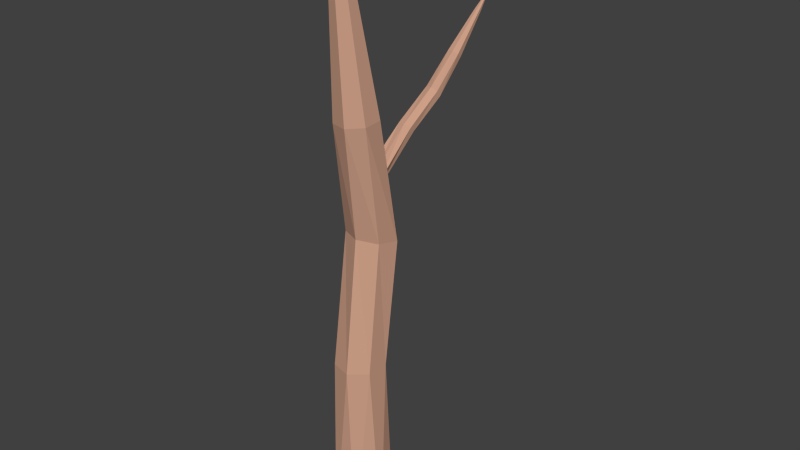# Source: DeadTree.blend  (saved by Blender 2.83.19; exported with 4.5.12 LTS)
import bpy
from mathutils import Matrix  # noqa: F401  (used for matrix-valued properties, if any)

bpy.ops.wm.read_factory_settings(use_empty=True)
scene = bpy.context.scene
scene.name = 'Scene'

# ---- collections
col_collection_1 = bpy.data.collections.new('Collection 1'); scene.collection.children.link(col_collection_1)

# ---- images (referenced by path relative to the original .blend; pixels are not part of the script)
import os
ASSET_DIR = os.environ.get("B2B_ASSET_DIR", "")  # directory of the original .blend (textures are referenced by path, not embedded)
HERE = os.path.dirname(os.path.abspath(__file__))  # packed textures are extracted next to this script under _unpacked/

def load_image(name, relpath, width, height, colorspace="sRGB"):
    """Load a texture the original file referenced (path relative to the .blend, or extracted next to this script)."""
    p = next((c for c in (os.path.join(HERE, relpath), os.path.join(ASSET_DIR, relpath)) if relpath and os.path.exists(c)), "")
    if p:
        img = bpy.data.images.load(p, check_existing=True)
        img.name = name
    else:  # same state as the original file: an image datablock whose file is absent (Cycles renders it pink)
        img = bpy.data.images.new(name, width, height)
        img.source = "FILE"
        img.filepath = "//" + (relpath or name)
    img.colorspace_settings.name = colorspace
    return img
img_ground_png = load_image('Ground.png', '_unpacked/Ground.69856def.png', 32, 32, 'sRGB')

# ---- materials (node trees are filled in below, after node groups)
mat_material_008 = bpy.data.materials.new('Material.008')
mat_material_008.alpha_threshold = 0.0
mat_material_008.roughness = 0.5

# ---- material node trees
mat_material_008.use_nodes = True; mat_material_008.node_tree.nodes.clear()
_N = mat_material_008.node_tree.nodes; _L = mat_material_008.node_tree.links
n0 = _N.new('ShaderNodeOutputMaterial'); n0.name = 'Material Output'; n0.location = (300, 300)
n1 = _N.new('ShaderNodeBsdfDiffuse'); n1.name = 'Diffuse BSDF'; n1.location = (10, 300)
n2 = _N.new('ShaderNodeTexImage'); n2.name = 'Image Texture'; n2.location = (-180, 300)
n2.width = 140
n2.image = img_ground_png
_L.new(n1.outputs[0], n0.inputs[0])
_L.new(n2.outputs[0], n1.inputs[0])
n0.is_active_output = True

# ---- world
world_world = bpy.data.worlds.new('World'); scene.world = world_world
world_world.color = (0.05088, 0.05088, 0.05088)
world_world.use_sun_shadow = False
world_world.sun_shadow_jitter_overblur = 0.0
world_world.cycles.sampling_method = 'MANUAL'
world_world.cycles.sample_map_resolution = 256

# ---- meshes
me_cylinder_008 = bpy.data.meshes.new('Cylinder.008')
me_cylinder_008.from_pydata([(0.0, 1.0, -1.0), (0.2331, 0.7933, 5.169), (0.7659, 0.3116, 5.169), (0.7818, 0.6235, -1.0), (-0.7818, 0.6235, -1.0), (0.2439, 1.483, 9.203), (0.9749, -0.2225, -1.0), (0.4339, -0.901, -1.0), (-0.4339, -0.901, -1.0), (-0.9749, -0.2225, -1.0), (0.722, -0.4048, 5.14), (-0.4752, 0.6777, 5.139), (0.7154, 0.9452, 9.272), (-0.4731, 1.457, 9.238), (0.1344, -0.8164, 5.103), (-0.5544, -0.6132, 5.087), (-0.8257, 0.05174, 5.102), (0.2558, 1.026, 11.37), (0.3207, 0.923, 11.52), (0.2794, 0.9478, 11.62), (0.2576, 0.9561, 11.7), (0.2669, 0.5972, 13.4), (-0.3233, 0.4878, 13.36), (-0.1002, 0.8791, 11.72), (-0.1093, 0.8829, 11.71), (-0.266, 0.9175, 11.55), (-0.2526, 0.9295, 11.5), (-0.2586, 0.9894, 11.24), (-0.2309, 0.992, 11.23), (-0.04184, 1.031, 11.09), (-0.01892, 1.027, 11.11), (-0.01596, 1.027, 11.11), (0.5862, 0.2489, 9.392), (-0.8957, 0.887, 9.35), (0.7222, 0.2044, 13.39), (0.2346, 1.043, 11.26), (0.2437, 1.031, 11.33), (0.1924, 0.9166, 11.82), (0.111, 0.9073, 11.79), (-0.07164, 0.873, 11.78), (-0.6039, -0.04123, 13.31), (-0.04625, -0.08175, 9.473), (-0.7058, 0.2022, 9.455), (-0.05347, -0.1331, 17.97), (0.1455, -0.3047, 17.97), (-0.3114, -0.1809, 17.95), (-0.434, -0.4121, 17.93), (0.6998, -0.3946, 13.34), (-0.3637, -0.5917, 13.27), (0.1357, -0.5665, 17.95), (-0.1702, -0.4215, 19.41), (-0.09159, -0.4893, 19.41), (-0.2722, -0.4404, 19.41), (-0.329, -0.6526, 17.92), (-0.3206, -0.5318, 19.4), (0.2165, -0.7489, 13.29), (-0.07551, -0.7213, 17.92), (-0.09547, -0.5928, 19.4), (-0.2791, -0.6268, 19.39), (-0.1789, -0.654, 19.39), (0.3199, 2.109, 12.41), (0.4987, 1.988, 12.47), (0.5147, 3.093, 13.21), (0.1036, 2.083, 12.46), (0.6799, 2.973, 13.3), (0.2964, 3.102, 13.27), (0.5055, 1.811, 12.61), (0.7695, 3.732, 14.37), (0.5891, 3.705, 14.41), (0.01278, 1.93, 12.6), (0.1894, 2.993, 13.43), (0.6676, 2.832, 13.48), (0.9213, 3.631, 14.42), (0.5159, 3.571, 14.52), (0.335, 1.711, 12.72), (0.934, 4.49, 15.6), (1.0, 4.446, 15.62), (0.8552, 4.478, 15.62), (0.8232, 4.419, 15.67), (0.1158, 1.764, 12.72), (0.2743, 2.848, 13.58), (0.6051, 3.43, 14.61), (0.4872, 2.777, 13.6), (0.9302, 3.479, 14.53), (1.004, 4.379, 15.67), (0.9827, 4.715, 16.0), (1.009, 4.698, 16.01), (0.9516, 4.71, 16.01), (0.8621, 4.358, 15.71), (0.9389, 4.687, 16.03), (0.7894, 3.389, 14.61), (0.9427, 4.34, 15.71), (1.01, 4.671, 16.03), (0.9543, 4.663, 16.04), (0.9862, 4.656, 16.04)], [], [(1, 2, 3, 0), (0, 4, 11, 1), (1, 5, 12, 2), (0, 3, 6, 7, 8, 9, 4), (2, 10, 6, 3), (5, 1, 11, 13), (7, 6, 10, 14), (8, 7, 14, 15), (9, 8, 15, 16), (4, 9, 16, 11), (2, 12, 32, 10), (20, 21, 34, 12, 5, 17, 18, 19), (5, 13, 22, 23, 24, 25, 26, 27, 28, 29, 30, 31), (13, 11, 16, 33), (5, 31, 35, 36, 17), (23, 22, 21, 20, 37, 38, 39), (22, 13, 33, 40), (10, 32, 41, 14), (14, 41, 42, 15), (15, 42, 33, 16), (12, 34, 47, 32), (34, 21, 43, 44), (21, 22, 45, 43), (22, 40, 46, 45), (40, 33, 42, 48), (47, 34, 44, 49), (44, 43, 50, 51), (43, 45, 52, 50), (40, 48, 53, 46), (45, 46, 54, 52), (32, 47, 55, 41), (41, 55, 48, 42), (55, 47, 49, 56), (49, 44, 51, 57), (48, 55, 56, 53), (46, 53, 58, 54), (56, 49, 57, 59), (54, 58, 59, 57, 51, 50, 52), (53, 56, 59, 58), (29, 60, 61, 30), (28, 60, 29), (60, 62, 64, 61), (30, 61, 35, 31), (27, 63, 60, 28), (62, 60, 63, 65), (35, 61, 66, 36), (26, 63, 27), (61, 64, 71, 66), (62, 67, 72, 64), (65, 68, 67, 62), (36, 66, 18, 17), (25, 69, 63, 26), (65, 63, 69, 70), (68, 65, 70, 73), (18, 66, 74, 19), (24, 69, 25), (66, 71, 82, 74), (64, 72, 83, 71), (72, 67, 75, 76), (67, 68, 77, 75), (68, 73, 78, 77), (19, 74, 37, 20), (39, 79, 69, 24, 23), (70, 69, 79, 80), (73, 70, 80, 81), (83, 72, 76, 84), (76, 75, 85, 86), (75, 77, 87, 85), (73, 81, 88, 78), (77, 78, 89, 87), (37, 74, 79, 38), (38, 79, 39), (74, 82, 80, 79), (71, 83, 90, 82), (90, 83, 84, 91), (84, 76, 86, 92), (87, 89, 93, 94, 92, 86, 85), (81, 90, 91, 88), (78, 88, 93, 89), (81, 80, 82, 90), (91, 84, 92, 94), (88, 91, 94, 93)])
_uv = me_cylinder_008.uv_layers.new(name='UVMap')
_uv.uv.foreach_set('vector', [0.1909, 0.4096, 0.1685, 0.4096, 0.1685, 0.3873, 0.1909, 0.3873, 0.1909, 0.4096, 0.1685, 0.4096, 0.1685, 0.3873, 0.1909, 0.3873, 0.1909, 0.4096, 0.1685, 0.4096, 0.1685, 0.3873, 0.1909, 0.3873, 0.1797, 0.3873, 0.171, 0.3915, 0.1688, 0.4009, 0.1748, 0.4085, 0.1845, 0.4085, 0.1906, 0.4009, 0.1884, 0.3915, 0.1909, 0.4096, 0.1685, 0.4096, 0.1685, 0.3873, 0.1909, 0.3873, 0.1909, 0.4096, 0.1685, 0.4096, 0.1685, 0.3873, 0.1909, 0.3873, 0.1909, 0.4096, 0.1685, 0.4096, 0.1685, 0.3873, 0.1909, 0.3873, 0.1909, 0.4096, 0.1685, 0.4096, 0.1685, 0.3873, 0.1909, 0.3873, 0.1909, 0.4096, 0.1685, 0.4096, 0.1685, 0.3873, 0.1909, 0.3873, 0.1909, 0.4096, 0.1685, 0.4096, 0.1685, 0.3873, 0.1909, 0.3873, 0.1909, 0.4096, 0.1685, 0.4096, 0.1685, 0.3873, 0.1909, 0.3873, 0.1797, 0.3873, 0.1718, 0.3905, 0.1685, 0.3984, 0.1718, 0.4063, 0.1797, 0.4096, 0.1876, 0.4063, 0.1909, 0.3984, 0.1876, 0.3905, 0.1797, 0.3873, 0.1741, 0.3888, 0.17, 0.3929, 0.1685, 0.3984, 0.17, 0.404, 0.1741, 0.4081, 0.1797, 0.4096, 0.1853, 0.4081, 0.1894, 0.404, 0.1909, 0.3984, 0.1894, 0.3929, 0.1853, 0.3888, 0.1909, 0.4096, 0.1685, 0.4096, 0.1685, 0.3873, 0.1909, 0.3873, 0.1797, 0.3873, 0.1691, 0.395, 0.1731, 0.4075, 0.1863, 0.4075, 0.1903, 0.395, 0.1797, 0.3873, 0.171, 0.3915, 0.1688, 0.4009, 0.1748, 0.4085, 0.1845, 0.4085, 0.1906, 0.4009, 0.1884, 0.3915, 0.1909, 0.4096, 0.1685, 0.4096, 0.1685, 0.3873, 0.1909, 0.3873, 0.1909, 0.4096, 0.1685, 0.4096, 0.1685, 0.3873, 0.1909, 0.3873, 0.1909, 0.4096, 0.1685, 0.4096, 0.1685, 0.3873, 0.1909, 0.3873, 0.1909, 0.4096, 0.1685, 0.4096, 0.1685, 0.3873, 0.1909, 0.3873, 0.1909, 0.4096, 0.1685, 0.4096, 0.1685, 0.3873, 0.1909, 0.3873, 0.1909, 0.4096, 0.1685, 0.4096, 0.1685, 0.3873, 0.1909, 0.3873, 0.1909, 0.4096, 0.1685, 0.4096, 0.1685, 0.3873, 0.1909, 0.3873, 0.1909, 0.4096, 0.1685, 0.4096, 0.1685, 0.3873, 0.1909, 0.3873, 0.1909, 0.4096, 0.1685, 0.4096, 0.1685, 0.3873, 0.1909, 0.3873, 0.1909, 0.4096, 0.1685, 0.4096, 0.1685, 0.3873, 0.1909, 0.3873, 0.1909, 0.4096, 0.1685, 0.4096, 0.1685, 0.3873, 0.1909, 0.3873, 0.1909, 0.4096, 0.1685, 0.4096, 0.1685, 0.3873, 0.1909, 0.3873, 0.1909, 0.4096, 0.1685, 0.4096, 0.1685, 0.3873, 0.1909, 0.3873, 0.1909, 0.4096, 0.1685, 0.4096, 0.1685, 0.3873, 0.1909, 0.3873, 0.1909, 0.4096, 0.1685, 0.4096, 0.1685, 0.3873, 0.1909, 0.3873, 0.1909, 0.4096, 0.1685, 0.4096, 0.1685, 0.3873, 0.1909, 0.3873, 0.1909, 0.4096, 0.1685, 0.4096, 0.1685, 0.3873, 0.1909, 0.3873, 0.1909, 0.4096, 0.1685, 0.4096, 0.1685, 0.3873, 0.1909, 0.3873, 0.1909, 0.4096, 0.1685, 0.4096, 0.1685, 0.3873, 0.1909, 0.3873, 0.1909, 0.4096, 0.1685, 0.4096, 0.1685, 0.3873, 0.1909, 0.3873, 0.1909, 0.4096, 0.1685, 0.4096, 0.1685, 0.3873, 0.1909, 0.3873, 0.1797, 0.3873, 0.171, 0.3915, 0.1688, 0.4009, 0.1748, 0.4085, 0.1845, 0.4085, 0.1906, 0.4009, 0.1884, 0.3915, 0.1909, 0.4096, 0.1685, 0.4096, 0.1685, 0.3873, 0.1909, 0.3873, 0.1909, 0.4096, 0.1685, 0.4096, 0.1685, 0.3873, 0.1909, 0.3873, 0.1909, 0.4096, 0.1685, 0.4096, 0.1685, 0.3873, 0.1909, 0.4096, 0.1685, 0.4096, 0.1685, 0.3873, 0.1909, 0.3873, 0.1909, 0.4096, 0.1685, 0.4096, 0.1685, 0.3873, 0.1909, 0.3873, 0.1909, 0.4096, 0.1685, 0.4096, 0.1685, 0.3873, 0.1909, 0.3873, 0.1909, 0.4096, 0.1685, 0.4096, 0.1685, 0.3873, 0.1909, 0.3873, 0.1909, 0.4096, 0.1685, 0.4096, 0.1685, 0.3873, 0.1909, 0.3873, 0.1909, 0.4096, 0.1685, 0.4096, 0.1685, 0.3873, 0.1909, 0.4096, 0.1685, 0.4096, 0.1685, 0.3873, 0.1909, 0.3873, 0.1909, 0.4096, 0.1685, 0.4096, 0.1685, 0.3873, 0.1909, 0.3873, 0.1909, 0.4096, 0.1685, 0.4096, 0.1685, 0.3873, 0.1909, 0.3873, 0.1909, 0.4096, 0.1685, 0.4096, 0.1685, 0.3873, 0.1909, 0.3873, 0.1909, 0.4096, 0.1685, 0.4096, 0.1685, 0.3873, 0.1909, 0.3873, 0.1909, 0.4096, 0.1685, 0.4096, 0.1685, 0.3873, 0.1909, 0.3873, 0.1909, 0.4096, 0.1685, 0.4096, 0.1685, 0.3873, 0.1909, 0.3873, 0.1909, 0.4096, 0.1685, 0.4096, 0.1685, 0.3873, 0.1909, 0.3873, 0.1909, 0.4096, 0.1685, 0.4096, 0.1685, 0.3873, 0.1909, 0.4096, 0.1685, 0.4096, 0.1685, 0.3873, 0.1909, 0.3873, 0.1909, 0.4096, 0.1685, 0.4096, 0.1685, 0.3873, 0.1909, 0.3873, 0.1909, 0.4096, 0.1685, 0.4096, 0.1685, 0.3873, 0.1909, 0.3873, 0.1909, 0.4096, 0.1685, 0.4096, 0.1685, 0.3873, 0.1909, 0.3873, 0.1909, 0.4096, 0.1685, 0.4096, 0.1685, 0.3873, 0.1909, 0.3873, 0.1909, 0.4096, 0.1685, 0.4096, 0.1685, 0.3873, 0.1909, 0.3873, 0.1797, 0.3873, 0.1691, 0.395, 0.1731, 0.4075, 0.1863, 0.4075, 0.1903, 0.395, 0.1909, 0.4096, 0.1685, 0.4096, 0.1685, 0.3873, 0.1909, 0.3873, 0.1909, 0.4096, 0.1685, 0.4096, 0.1685, 0.3873, 0.1909, 0.3873, 0.1909, 0.4096, 0.1685, 0.4096, 0.1685, 0.3873, 0.1909, 0.3873, 0.1909, 0.4096, 0.1685, 0.4096, 0.1685, 0.3873, 0.1909, 0.3873, 0.1909, 0.4096, 0.1685, 0.4096, 0.1685, 0.3873, 0.1909, 0.3873, 0.1909, 0.4096, 0.1685, 0.4096, 0.1685, 0.3873, 0.1909, 0.3873, 0.1909, 0.4096, 0.1685, 0.4096, 0.1685, 0.3873, 0.1909, 0.3873, 0.1909, 0.4096, 0.1685, 0.4096, 0.1685, 0.3873, 0.1909, 0.3873, 0.1909, 0.4096, 0.1685, 0.4096, 0.1685, 0.3873, 0.1909, 0.4096, 0.1685, 0.4096, 0.1685, 0.3873, 0.1909, 0.3873, 0.1909, 0.4096, 0.1685, 0.4096, 0.1685, 0.3873, 0.1909, 0.3873, 0.1909, 0.4096, 0.1685, 0.4096, 0.1685, 0.3873, 0.1909, 0.3873, 0.1909, 0.4096, 0.1685, 0.4096, 0.1685, 0.3873, 0.1909, 0.3873, 0.1797, 0.3873, 0.171, 0.3915, 0.1688, 0.4009, 0.1748, 0.4085, 0.1845, 0.4085, 0.1906, 0.4009, 0.1884, 0.3915, 0.1909, 0.4096, 0.1685, 0.4096, 0.1685, 0.3873, 0.1909, 0.3873, 0.1909, 0.4096, 0.1685, 0.4096, 0.1685, 0.3873, 0.1909, 0.3873, 0.1909, 0.4096, 0.1685, 0.4096, 0.1685, 0.3873, 0.1909, 0.3873, 0.1909, 0.4096, 0.1685, 0.4096, 0.1685, 0.3873, 0.1909, 0.3873, 0.1909, 0.4096, 0.1685, 0.4096, 0.1685, 0.3873, 0.1909, 0.3873])
me_cylinder_008.materials.append(mat_material_008)
me_cylinder_008.use_remesh_preserve_volume = False
me_cylinder_008.use_remesh_preserve_attributes = False
me_cylinder_008.use_mirror_vertex_groups = False
me_cylinder_008.update()

# ---- objects
ob_cylinder = bpy.data.objects.new('Cylinder', me_cylinder_008)

# ---- transforms, parenting, visibility, modifiers, constraints
ob_cylinder.location = (-3.295, 1.455, -1.716)
ob_cylinder.scale = (0.2313, 0.2313, 0.2313)
ob_cylinder.lineart.crease_threshold = 0.0

# ---- collection membership
col_collection_1.objects.link(ob_cylinder)

# ---- scene / render settings (as saved in the file)
scene.frame_start = 1; scene.frame_end = 250; scene.frame_set(1)
scene.render.engine = 'CYCLES'
scene.render.resolution_percentage = 50
scene.render.dither_intensity = 0.0
scene.cycles.use_denoising = False
scene.cycles.samples = 10
scene.cycles.sampling_pattern = 'TABULATED_SOBOL'
scene.cycles.light_sampling_threshold = 0.0
scene.cycles.use_adaptive_sampling = False
scene.cycles.use_light_tree = False
scene.cycles.blur_glossy = 0.0
scene.cycles.pixel_filter_type = 'GAUSSIAN'
scene.cycles.sample_clamp_indirect = 0.0
scene.view_settings.view_transform = 'Standard'
bpy.context.view_layer.update()

# ---- added for rendering (the .blend has no active camera and no usable light): camera, sun
cam_auto = bpy.data.cameras.new('AutoCamera')
cam_auto.lens = 50.0
cam_auto.sensor_width = 36.0
cam_auto.clip_end = 1000.0
ob_auto_camera = bpy.data.objects.new('AutoCamera', cam_auto)
scene.collection.objects.link(ob_auto_camera)
ob_auto_camera.location = (1.26038, -3.56528, 4.05438)
ob_auto_camera.rotation_euler = (1.09748, -7.21219e-08, 0.694738)
scene.camera = ob_auto_camera
light_auto_sun = bpy.data.lights.new('AutoSun', 'SUN')
light_auto_sun.energy = 3.0
light_auto_sun.angle = 0.0523599
ob_auto_sun = bpy.data.objects.new('AutoSun', light_auto_sun)
scene.collection.objects.link(ob_auto_sun)
ob_auto_sun.rotation_euler = (0.872665, 0.174533, 0.523599)
bpy.context.view_layer.update()
